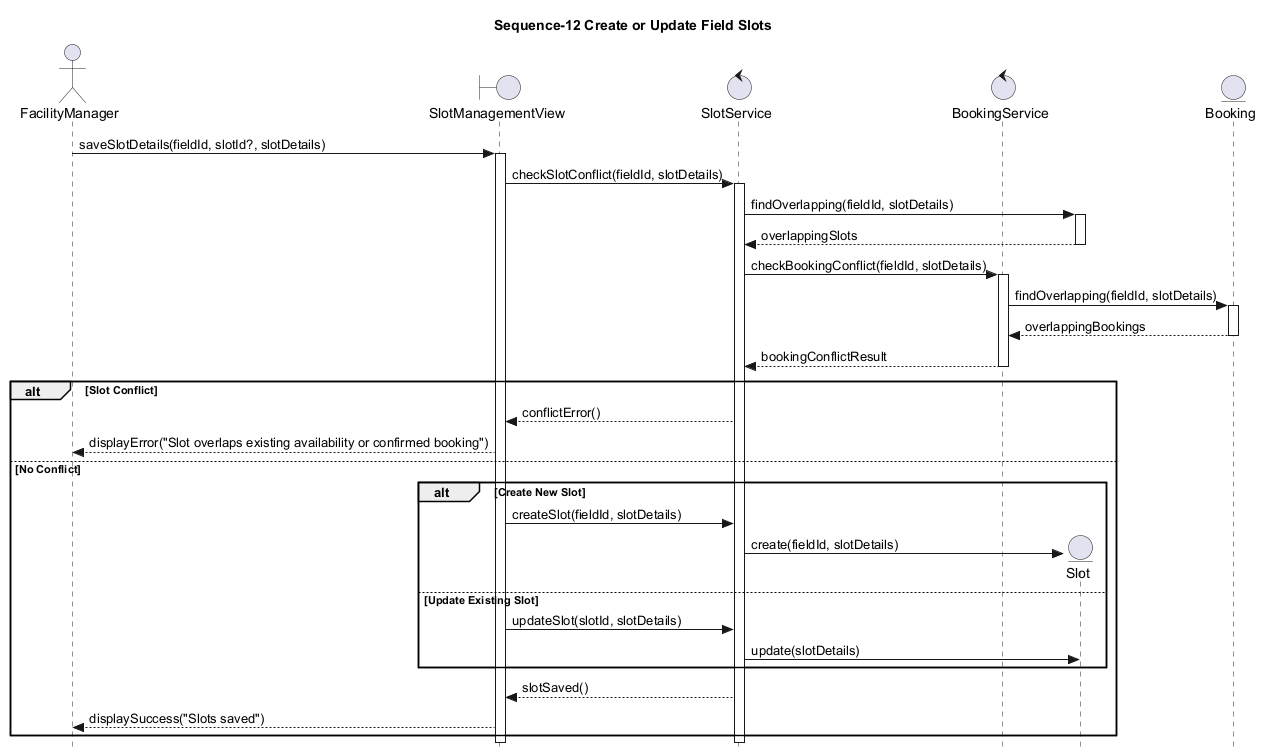

The diagram above was rendered by PlantUML. Its source (embedded in the PNG):
@startuml uc_s_12
skinparam style strictuml
title Sequence-12 Create or Update Field Slots

actor FacilityManager
boundary SlotManagementView
control SlotService
control BookingService
entity Slot
entity Booking

FacilityManager -> SlotManagementView: saveSlotDetails(fieldId, slotId?, slotDetails)
activate SlotManagementView

SlotManagementView -> SlotService: checkSlotConflict(fieldId, slotDetails)
activate SlotService

SlotService -> Slot: findOverlapping(fieldId, slotDetails)
activate Slot
Slot --> SlotService: overlappingSlots
deactivate Slot

SlotService -> BookingService: checkBookingConflict(fieldId, slotDetails)
activate BookingService
BookingService -> Booking: findOverlapping(fieldId, slotDetails)
activate Booking
Booking --> BookingService: overlappingBookings
deactivate Booking
BookingService --> SlotService: bookingConflictResult
deactivate BookingService

alt Slot Conflict
    SlotService --> SlotManagementView: conflictError()
    SlotManagementView --> FacilityManager: displayError("Slot overlaps existing availability or confirmed booking")
else No Conflict
    alt Create New Slot
        SlotManagementView -> SlotService: createSlot(fieldId, slotDetails)
        create Slot
        SlotService -> Slot: create(fieldId, slotDetails)
    else Update Existing Slot
        SlotManagementView -> SlotService: updateSlot(slotId, slotDetails)
        SlotService -> Slot: update(slotDetails)
    end
    SlotService --> SlotManagementView: slotSaved()
    SlotManagementView --> FacilityManager: displaySuccess("Slots saved")
end
deactivate SlotService
deactivate SlotManagementView
@enduml